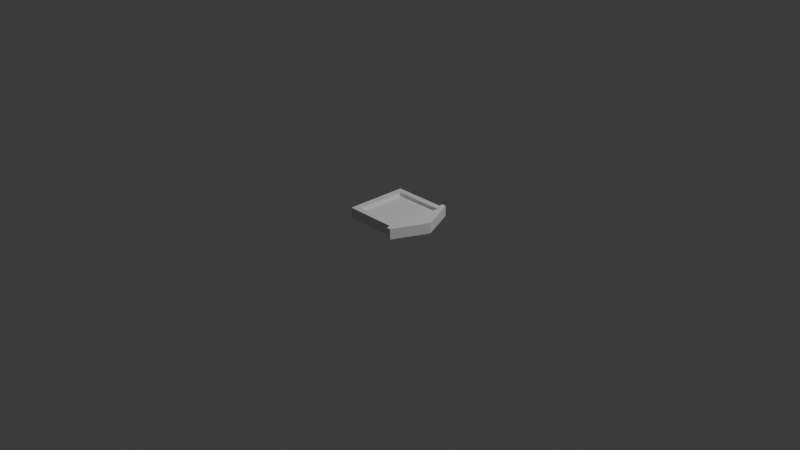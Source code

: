 # Source: enemy_spawner.blend  (saved by Blender 4.4.30; exported with 4.5.12 LTS)
import bpy
from mathutils import Matrix  # noqa: F401  (used for matrix-valued properties, if any)

bpy.ops.wm.read_factory_settings(use_empty=True)
scene = bpy.context.scene
scene.name = 'Scene'

# ---- collections
col_collection = bpy.data.collections.new('Collection'); scene.collection.children.link(col_collection)

# ---- materials (node trees are filled in below, after node groups)
mat_material = bpy.data.materials.new('Material')
mat_material.alpha_threshold = 0.0
mat_material.roughness = 0.5
mat_material.line_color = (0.0, 0.0, 0.0, 1.0)

# ---- material node trees
mat_material.use_nodes = True; mat_material.node_tree.nodes.clear()
_N = mat_material.node_tree.nodes; _L = mat_material.node_tree.links
n0 = _N.new('ShaderNodeOutputMaterial'); n0.name = 'Material Output'; n0.location = (300, 300)
n1 = _N.new('ShaderNodeBsdfPrincipled'); n1.name = 'Principled BSDF'; n1.location = (10, 300)
n1.inputs[3].default_value = 1.45
_L.new(n1.outputs[0], n0.inputs[0])
n0.is_active_output = True

# ---- world
world_world = bpy.data.worlds.new('World'); scene.world = world_world
world_world.use_nodes = True; world_world.node_tree.nodes.clear()
_N = world_world.node_tree.nodes; _L = world_world.node_tree.links
n0 = _N.new('ShaderNodeOutputWorld'); n0.name = 'World Output'; n0.location = (300, 300)
n1 = _N.new('ShaderNodeBackground'); n1.name = 'Background'; n1.location = (10, 300)
n1.inputs[0].default_value = (0.05088, 0.05088, 0.05088, 1.0)
_L.new(n1.outputs[0], n0.inputs[0])
n0.is_active_output = True
world_world.color = (0.05088, 0.05088, 0.05088)
world_world.sun_shadow_jitter_overblur = 0.0

# ---- cameras
cam_camera = bpy.data.cameras.new('Camera')
cam_camera.clip_end = 100.0
cam_camera.ortho_scale = 7.314

# ---- lights
light_light = bpy.data.lights.new('Light', 'POINT')
light_light.energy = 1000.0
light_light.shadow_soft_size = 0.1

# ---- meshes
me_cube = bpy.data.meshes.new('Cube')
me_cube.from_pydata([(0.3426, 0.3386, 0.1162), (0.3426, 0.3386, 0.0009947), (-0.2787, 0.3841, 0.1162), (-0.2787, 0.3841, 0.0009947), (0.2785, 0.2744, 0.1162), (-0.2704, 0.2744, 0.1162), (0.2785, 0.2744, 0.07791), (-0.2704, 0.2744, 0.07791), (0.3426, 0.0, 0.1162), (-0.4519, -2.98e-08, 0.1162), (0.3426, -2.98e-08, 0.0009947), (0.2785, 0.0, 0.1162), (-0.2704, -2.98e-08, 0.1162), (0.2785, 0.0, 0.07791), (-0.2704, -2.98e-08, 0.07791), (-0.4519, -2.98e-08, 0.0009947), (-0.2702, -2.98e-08, 0.0009947), (-0.231, 0.3841, 0.1162), (-0.231, 0.3841, 0.0009947), (-0.231, 0.3386, 0.1162), (-0.231, 0.3386, 0.0009947)], [], [(11, 4, 6, 13), (8, 0, 4, 11), (4, 5, 7, 6), (5, 12, 14, 7), (6, 7, 14, 13), (1, 0, 8, 10), (1, 20, 19, 0), (2, 9, 12, 5), (18, 17, 19, 20), (3, 15, 9, 2), (10, 16, 20, 1), (18, 20, 16, 15, 3), (17, 18, 3, 2), (5, 19, 17, 2), (19, 5, 4, 0)])
_uv = me_cube.uv_layers.new(name='UVMap')
_uv.uv.foreach_set('vector', [0.625, 0.625, 0.625, 0.5, 0.625, 0.5, 0.625, 0.625, 0.625, 0.625, 0.625, 0.5, 0.625, 0.5, 0.625, 0.625, 0.625, 0.5, 0.625, 0.25, 0.625, 0.25, 0.625, 0.5, 0.625, 0.25, 0.625, 0.125, 0.625, 0.125, 0.625, 0.25, 0.625, 0.5, 0.875, 0.5, 0.875, 0.625, 0.625, 0.625, 0.375, 0.5, 0.625, 0.5, 0.625, 0.625, 0.375, 0.625, 0.375, 0.5, 0.341, 0.2587, 0.625, 0.2639, 0.625, 0.5, 0.625, 0.2561, 0.625, 0.125, 0.625, 0.125, 0.625, 0.25, 0.375, 0.2737, 0.625, 0.2737, 0.625, 0.2639, 0.341, 0.2587, 0.375, 0.2561, 0.0, 0.0, 0.625, 0.125, 0.625, 0.2561, 0.375, 0.625, 0.08793, 0.1465, 0.341, 0.2587, 0.375, 0.5, 0.375, 0.2737, 0.341, 0.2587, 0.08793, 0.1465, 0.0, 0.0, 0.375, 0.2561, 0.625, 0.2737, 0.375, 0.2737, 0.375, 0.2561, 0.625, 0.2561, 0.625, 0.25, 0.625, 0.2639, 0.625, 0.2737, 0.625, 0.2561, 0.625, 0.2639, 0.625, 0.25, 0.625, 0.5, 0.625, 0.5])
me_cube.materials.append(mat_material)
me_cube.use_mirror_vertex_groups = False
me_cube.update()

# ---- objects
ob_cube = bpy.data.objects.new('Cube', me_cube)
ob_light = bpy.data.objects.new('Light', light_light)
ob_camera = bpy.data.objects.new('Camera', cam_camera)

# ---- transforms, parenting, visibility, modifiers, constraints
ob_cube.location = (0.0, 0.0, 0.0)
ob_cube.rotation_euler = (0.0, -0.0, -3.142)
ob_cube.lock_rotations_4d = False
ob_cube.empty_display_type = 'ARROWS'
ob_cube.lineart.crease_threshold = 0.0
_m = ob_cube.modifiers.new('Mirror', 'MIRROR')
_m.use_axis = (False, True, False)
ob_light.location = (4.076, 1.005, 5.904)
ob_light.rotation_euler = (0.6503, 0.05522, 1.866)
ob_light.lock_rotations_4d = False
ob_light.empty_display_type = 'ARROWS'
ob_light.color = (0.0, 0.0, 0.0, 0.0)
ob_light.lineart.crease_threshold = 0.0
ob_camera.location = (7.359, -6.926, 4.958)
ob_camera.rotation_euler = (1.109, 0.0, 0.8149)
ob_camera.lock_rotations_4d = False
ob_camera.empty_display_type = 'ARROWS'
ob_camera.color = (0.0, 0.0, 0.0, 0.0)
ob_camera.display_type = 'WIRE'
ob_camera.lineart.crease_threshold = 0.0

# ---- collection membership
col_collection.objects.link(ob_cube)
col_collection.objects.link(ob_light)
col_collection.objects.link(ob_camera)

# ---- scene / render settings (as saved in the file)
scene.camera = ob_camera
scene.frame_start = 1; scene.frame_end = 250; scene.frame_set(67)
scene.render.engine = 'BLENDER_EEVEE_NEXT'
bpy.context.view_layer.update()
